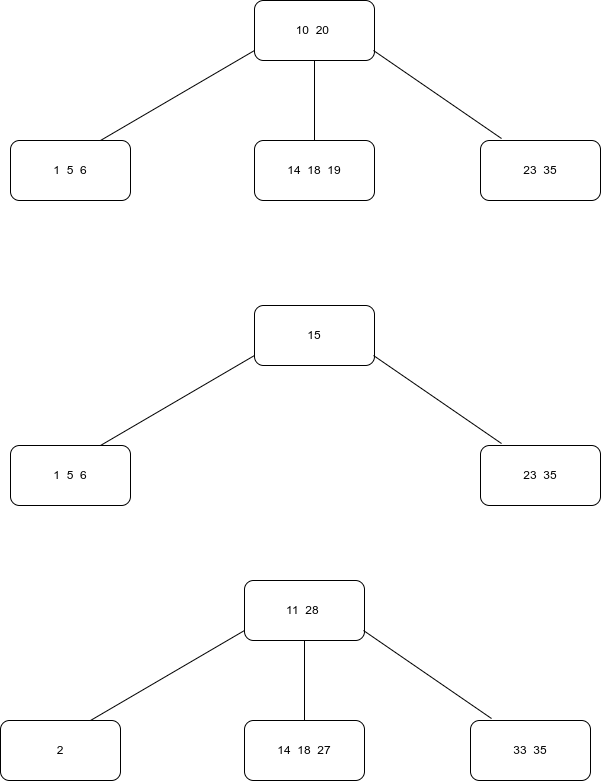

The diagram above was exported from draw.io. Its source (the exported page's mxGraphModel, read from the mxfile embedded in the PNG):
<mxGraphModel dx="752" dy="415" grid="1" gridSize="10" guides="1" tooltips="1" connect="1" arrows="1" fold="1" page="1" pageScale="1" pageWidth="827" pageHeight="1169" math="0" shadow="0">
  <root>
    <mxCell id="0" />
    <mxCell id="1" parent="0" />
    <mxCell id="wcVTQC8qdHoNGPQPG9k2-1" value="10&amp;nbsp; 20&amp;nbsp;" style="rounded=1;whiteSpace=wrap;html=1;" parent="1" vertex="1">
      <mxGeometry x="354" y="80" width="120" height="60" as="geometry" />
    </mxCell>
    <mxCell id="wcVTQC8qdHoNGPQPG9k2-2" value="1&amp;nbsp; 5&amp;nbsp; 6" style="rounded=1;whiteSpace=wrap;html=1;" parent="1" vertex="1">
      <mxGeometry x="110" y="220" width="120" height="60" as="geometry" />
    </mxCell>
    <mxCell id="wcVTQC8qdHoNGPQPG9k2-3" value="14&amp;nbsp; 18&amp;nbsp; 19" style="rounded=1;whiteSpace=wrap;html=1;" parent="1" vertex="1">
      <mxGeometry x="354" y="220" width="120" height="60" as="geometry" />
    </mxCell>
    <mxCell id="wcVTQC8qdHoNGPQPG9k2-4" value="23&amp;nbsp; 35" style="rounded=1;whiteSpace=wrap;html=1;" parent="1" vertex="1">
      <mxGeometry x="580" y="220" width="120" height="60" as="geometry" />
    </mxCell>
    <mxCell id="wcVTQC8qdHoNGPQPG9k2-5" value="" style="endArrow=none;html=1;rounded=0;exitX=0.75;exitY=0;exitDx=0;exitDy=0;" parent="1" source="wcVTQC8qdHoNGPQPG9k2-2" edge="1">
      <mxGeometry width="50" height="50" relative="1" as="geometry">
        <mxPoint x="304" y="180" as="sourcePoint" />
        <mxPoint x="354" y="130" as="targetPoint" />
      </mxGeometry>
    </mxCell>
    <mxCell id="wcVTQC8qdHoNGPQPG9k2-6" value="" style="endArrow=none;html=1;rounded=0;exitX=0.5;exitY=0;exitDx=0;exitDy=0;" parent="1" source="wcVTQC8qdHoNGPQPG9k2-3" edge="1">
      <mxGeometry width="50" height="50" relative="1" as="geometry">
        <mxPoint x="260" y="230" as="sourcePoint" />
        <mxPoint x="414" y="140" as="targetPoint" />
      </mxGeometry>
    </mxCell>
    <mxCell id="wcVTQC8qdHoNGPQPG9k2-7" value="" style="endArrow=none;html=1;rounded=0;exitX=0.175;exitY=-0.033;exitDx=0;exitDy=0;exitPerimeter=0;" parent="1" source="wcVTQC8qdHoNGPQPG9k2-4" edge="1">
      <mxGeometry width="50" height="50" relative="1" as="geometry">
        <mxPoint x="473" y="210" as="sourcePoint" />
        <mxPoint x="473" y="130" as="targetPoint" />
      </mxGeometry>
    </mxCell>
    <mxCell id="wcVTQC8qdHoNGPQPG9k2-8" value="15" style="rounded=1;whiteSpace=wrap;html=1;" parent="1" vertex="1">
      <mxGeometry x="354" y="385" width="120" height="60" as="geometry" />
    </mxCell>
    <mxCell id="wcVTQC8qdHoNGPQPG9k2-9" value="1&amp;nbsp; 5&amp;nbsp; 6" style="rounded=1;whiteSpace=wrap;html=1;" parent="1" vertex="1">
      <mxGeometry x="110" y="525" width="120" height="60" as="geometry" />
    </mxCell>
    <mxCell id="wcVTQC8qdHoNGPQPG9k2-11" value="23&amp;nbsp; 35" style="rounded=1;whiteSpace=wrap;html=1;" parent="1" vertex="1">
      <mxGeometry x="580" y="525" width="120" height="60" as="geometry" />
    </mxCell>
    <mxCell id="wcVTQC8qdHoNGPQPG9k2-12" value="" style="endArrow=none;html=1;rounded=0;exitX=0.75;exitY=0;exitDx=0;exitDy=0;" parent="1" source="wcVTQC8qdHoNGPQPG9k2-9" edge="1">
      <mxGeometry width="50" height="50" relative="1" as="geometry">
        <mxPoint x="304" y="485" as="sourcePoint" />
        <mxPoint x="354" y="435" as="targetPoint" />
      </mxGeometry>
    </mxCell>
    <mxCell id="wcVTQC8qdHoNGPQPG9k2-14" value="" style="endArrow=none;html=1;rounded=0;exitX=0.175;exitY=-0.033;exitDx=0;exitDy=0;exitPerimeter=0;" parent="1" source="wcVTQC8qdHoNGPQPG9k2-11" edge="1">
      <mxGeometry width="50" height="50" relative="1" as="geometry">
        <mxPoint x="473" y="515" as="sourcePoint" />
        <mxPoint x="473" y="435" as="targetPoint" />
      </mxGeometry>
    </mxCell>
    <mxCell id="wcVTQC8qdHoNGPQPG9k2-15" value="11&amp;nbsp; 28&amp;nbsp;" style="rounded=1;whiteSpace=wrap;html=1;" parent="1" vertex="1">
      <mxGeometry x="344" y="660" width="120" height="60" as="geometry" />
    </mxCell>
    <mxCell id="wcVTQC8qdHoNGPQPG9k2-16" value="2" style="rounded=1;whiteSpace=wrap;html=1;" parent="1" vertex="1">
      <mxGeometry x="100" y="800" width="120" height="60" as="geometry" />
    </mxCell>
    <mxCell id="wcVTQC8qdHoNGPQPG9k2-17" value="14&amp;nbsp; 18&amp;nbsp; 27" style="rounded=1;whiteSpace=wrap;html=1;" parent="1" vertex="1">
      <mxGeometry x="344" y="800" width="120" height="60" as="geometry" />
    </mxCell>
    <mxCell id="wcVTQC8qdHoNGPQPG9k2-18" value="33&amp;nbsp; 35" style="rounded=1;whiteSpace=wrap;html=1;" parent="1" vertex="1">
      <mxGeometry x="570" y="800" width="120" height="60" as="geometry" />
    </mxCell>
    <mxCell id="wcVTQC8qdHoNGPQPG9k2-19" value="" style="endArrow=none;html=1;rounded=0;exitX=0.75;exitY=0;exitDx=0;exitDy=0;" parent="1" source="wcVTQC8qdHoNGPQPG9k2-16" edge="1">
      <mxGeometry width="50" height="50" relative="1" as="geometry">
        <mxPoint x="294" y="760" as="sourcePoint" />
        <mxPoint x="344" y="710" as="targetPoint" />
      </mxGeometry>
    </mxCell>
    <mxCell id="wcVTQC8qdHoNGPQPG9k2-20" value="" style="endArrow=none;html=1;rounded=0;exitX=0.5;exitY=0;exitDx=0;exitDy=0;" parent="1" source="wcVTQC8qdHoNGPQPG9k2-17" edge="1">
      <mxGeometry width="50" height="50" relative="1" as="geometry">
        <mxPoint x="250" y="810" as="sourcePoint" />
        <mxPoint x="404" y="720" as="targetPoint" />
      </mxGeometry>
    </mxCell>
    <mxCell id="wcVTQC8qdHoNGPQPG9k2-21" value="" style="endArrow=none;html=1;rounded=0;exitX=0.175;exitY=-0.033;exitDx=0;exitDy=0;exitPerimeter=0;" parent="1" source="wcVTQC8qdHoNGPQPG9k2-18" edge="1">
      <mxGeometry width="50" height="50" relative="1" as="geometry">
        <mxPoint x="463" y="790" as="sourcePoint" />
        <mxPoint x="463" y="710" as="targetPoint" />
      </mxGeometry>
    </mxCell>
  </root>
</mxGraphModel>